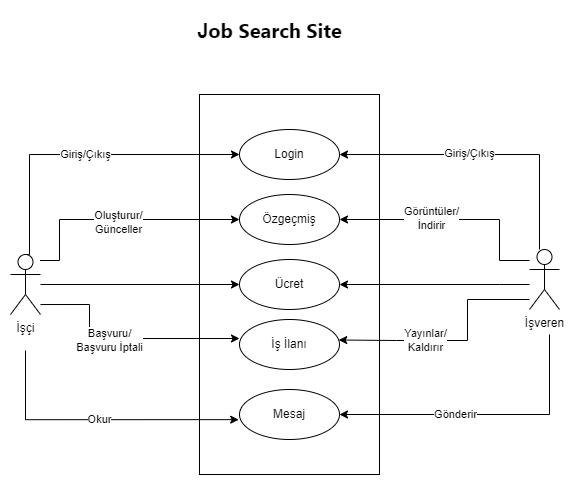

The diagram above was exported from draw.io. Its source (the exported page's mxGraphModel, read from the mxfile embedded in the PNG):
<mxGraphModel dx="1544" dy="762" grid="1" gridSize="10" guides="1" tooltips="1" connect="1" arrows="1" fold="1" page="1" pageScale="1" pageWidth="827" pageHeight="1169" math="0" shadow="0">
  <root>
    <mxCell id="0" />
    <mxCell id="1" parent="0" />
    <mxCell id="6A3inJQU2I71FiZGSnfe-17" value="" style="rounded=0;whiteSpace=wrap;html=1;" vertex="1" parent="1">
      <mxGeometry x="330" y="204" width="180" height="380" as="geometry" />
    </mxCell>
    <mxCell id="6A3inJQU2I71FiZGSnfe-18" style="edgeStyle=orthogonalEdgeStyle;rounded=0;orthogonalLoop=1;jettySize=auto;html=1;entryX=0;entryY=0.5;entryDx=0;entryDy=0;exitX=0.5;exitY=0;exitDx=0;exitDy=0;exitPerimeter=0;" edge="1" parent="1" source="6A3inJQU2I71FiZGSnfe-1" target="6A3inJQU2I71FiZGSnfe-6">
      <mxGeometry relative="1" as="geometry">
        <mxPoint x="160" y="350" as="sourcePoint" />
        <Array as="points">
          <mxPoint x="160" y="364" />
          <mxPoint x="160" y="264" />
        </Array>
      </mxGeometry>
    </mxCell>
    <mxCell id="6A3inJQU2I71FiZGSnfe-33" value="Giriş/Çıkış" style="edgeLabel;html=1;align=center;verticalAlign=middle;resizable=0;points=[];" vertex="1" connectable="0" parent="6A3inJQU2I71FiZGSnfe-18">
      <mxGeometry x="0.0119" y="1" relative="1" as="geometry">
        <mxPoint as="offset" />
      </mxGeometry>
    </mxCell>
    <mxCell id="6A3inJQU2I71FiZGSnfe-24" style="edgeStyle=orthogonalEdgeStyle;rounded=0;orthogonalLoop=1;jettySize=auto;html=1;exitX=0.75;exitY=0.1;exitDx=0;exitDy=0;exitPerimeter=0;" edge="1" parent="1">
      <mxGeometry relative="1" as="geometry">
        <mxPoint x="170.5" y="370" as="sourcePoint" />
        <mxPoint x="370" y="329" as="targetPoint" />
        <Array as="points">
          <mxPoint x="190" y="370" />
          <mxPoint x="190" y="329" />
        </Array>
      </mxGeometry>
    </mxCell>
    <mxCell id="6A3inJQU2I71FiZGSnfe-35" value="Oluşturur/&lt;br&gt;Günceller" style="edgeLabel;html=1;align=center;verticalAlign=middle;resizable=0;points=[];" vertex="1" connectable="0" parent="6A3inJQU2I71FiZGSnfe-24">
      <mxGeometry x="-0.0116" y="-2" relative="1" as="geometry">
        <mxPoint as="offset" />
      </mxGeometry>
    </mxCell>
    <mxCell id="6A3inJQU2I71FiZGSnfe-29" style="edgeStyle=orthogonalEdgeStyle;rounded=0;orthogonalLoop=1;jettySize=auto;html=1;entryX=0;entryY=0.5;entryDx=0;entryDy=0;" edge="1" parent="1" source="6A3inJQU2I71FiZGSnfe-1" target="6A3inJQU2I71FiZGSnfe-8">
      <mxGeometry relative="1" as="geometry">
        <mxPoint x="171" y="400" as="sourcePoint" />
        <Array as="points" />
      </mxGeometry>
    </mxCell>
    <mxCell id="6A3inJQU2I71FiZGSnfe-30" style="edgeStyle=orthogonalEdgeStyle;rounded=0;orthogonalLoop=1;jettySize=auto;html=1;entryX=0;entryY=0.5;entryDx=0;entryDy=0;" edge="1" parent="1">
      <mxGeometry relative="1" as="geometry">
        <mxPoint x="171" y="414.0344827586207" as="sourcePoint" />
        <mxPoint x="370" y="448" as="targetPoint" />
        <Array as="points">
          <mxPoint x="220" y="414" />
          <mxPoint x="220" y="448" />
        </Array>
      </mxGeometry>
    </mxCell>
    <mxCell id="6A3inJQU2I71FiZGSnfe-39" value="Başvuru/&lt;br&gt;Başvuru İptali" style="edgeLabel;html=1;align=center;verticalAlign=middle;resizable=0;points=[];" vertex="1" connectable="0" parent="6A3inJQU2I71FiZGSnfe-30">
      <mxGeometry x="-0.1124" y="-1" relative="1" as="geometry">
        <mxPoint as="offset" />
      </mxGeometry>
    </mxCell>
    <mxCell id="6A3inJQU2I71FiZGSnfe-31" style="edgeStyle=orthogonalEdgeStyle;rounded=0;orthogonalLoop=1;jettySize=auto;html=1;entryX=-0.008;entryY=0.603;entryDx=0;entryDy=0;entryPerimeter=0;" edge="1" parent="1" target="6A3inJQU2I71FiZGSnfe-10">
      <mxGeometry relative="1" as="geometry">
        <mxPoint x="156" y="460" as="sourcePoint" />
        <Array as="points">
          <mxPoint x="156" y="529" />
        </Array>
      </mxGeometry>
    </mxCell>
    <mxCell id="6A3inJQU2I71FiZGSnfe-41" value="Okur" style="edgeLabel;html=1;align=center;verticalAlign=middle;resizable=0;points=[];" vertex="1" connectable="0" parent="6A3inJQU2I71FiZGSnfe-31">
      <mxGeometry x="0.0158" y="1" relative="1" as="geometry">
        <mxPoint as="offset" />
      </mxGeometry>
    </mxCell>
    <mxCell id="6A3inJQU2I71FiZGSnfe-1" value="İşçi" style="shape=umlActor;verticalLabelPosition=bottom;verticalAlign=top;html=1;outlineConnect=0;" vertex="1" parent="1">
      <mxGeometry x="141" y="364" width="30" height="60" as="geometry" />
    </mxCell>
    <mxCell id="6A3inJQU2I71FiZGSnfe-20" style="edgeStyle=orthogonalEdgeStyle;rounded=0;orthogonalLoop=1;jettySize=auto;html=1;entryX=1;entryY=0.5;entryDx=0;entryDy=0;" edge="1" parent="1" source="6A3inJQU2I71FiZGSnfe-4" target="6A3inJQU2I71FiZGSnfe-6">
      <mxGeometry relative="1" as="geometry">
        <Array as="points">
          <mxPoint x="670" y="264" />
        </Array>
      </mxGeometry>
    </mxCell>
    <mxCell id="6A3inJQU2I71FiZGSnfe-34" value="Giriş/Çıkış" style="edgeLabel;html=1;align=center;verticalAlign=middle;resizable=0;points=[];" vertex="1" connectable="0" parent="6A3inJQU2I71FiZGSnfe-20">
      <mxGeometry x="0.1237" y="-2" relative="1" as="geometry">
        <mxPoint as="offset" />
      </mxGeometry>
    </mxCell>
    <mxCell id="6A3inJQU2I71FiZGSnfe-21" style="edgeStyle=orthogonalEdgeStyle;rounded=0;orthogonalLoop=1;jettySize=auto;html=1;entryX=1;entryY=0.5;entryDx=0;entryDy=0;" edge="1" parent="1" source="6A3inJQU2I71FiZGSnfe-4" target="6A3inJQU2I71FiZGSnfe-7">
      <mxGeometry relative="1" as="geometry">
        <Array as="points">
          <mxPoint x="630" y="370" />
          <mxPoint x="630" y="329" />
        </Array>
      </mxGeometry>
    </mxCell>
    <mxCell id="6A3inJQU2I71FiZGSnfe-36" value="Görüntüler/&lt;br&gt;İndirir" style="edgeLabel;html=1;align=center;verticalAlign=middle;resizable=0;points=[];" vertex="1" connectable="0" parent="6A3inJQU2I71FiZGSnfe-21">
      <mxGeometry x="0.2109" y="-2" relative="1" as="geometry">
        <mxPoint as="offset" />
      </mxGeometry>
    </mxCell>
    <mxCell id="6A3inJQU2I71FiZGSnfe-25" style="edgeStyle=orthogonalEdgeStyle;rounded=0;orthogonalLoop=1;jettySize=auto;html=1;entryX=1;entryY=0.5;entryDx=0;entryDy=0;" edge="1" parent="1" source="6A3inJQU2I71FiZGSnfe-4" target="6A3inJQU2I71FiZGSnfe-8">
      <mxGeometry relative="1" as="geometry">
        <mxPoint x="583" y="410" as="sourcePoint" />
        <mxPoint x="510" y="410" as="targetPoint" />
        <Array as="points">
          <mxPoint x="630" y="394" />
          <mxPoint x="630" y="394" />
        </Array>
      </mxGeometry>
    </mxCell>
    <mxCell id="6A3inJQU2I71FiZGSnfe-27" style="edgeStyle=orthogonalEdgeStyle;rounded=0;orthogonalLoop=1;jettySize=auto;html=1;entryX=0.992;entryY=0.61;entryDx=0;entryDy=0;entryPerimeter=0;exitX=0;exitY=1;exitDx=0;exitDy=0;exitPerimeter=0;" edge="1" parent="1">
      <mxGeometry relative="1" as="geometry">
        <mxPoint x="660" y="409" as="sourcePoint" />
        <mxPoint x="469.20000000000005" y="449.5" as="targetPoint" />
        <Array as="points">
          <mxPoint x="598" y="409" />
          <mxPoint x="598" y="450" />
          <mxPoint x="527" y="450" />
        </Array>
      </mxGeometry>
    </mxCell>
    <mxCell id="6A3inJQU2I71FiZGSnfe-40" value="Yayınlar/&lt;br&gt;Kaldırır" style="edgeLabel;html=1;align=center;verticalAlign=middle;resizable=0;points=[];" vertex="1" connectable="0" parent="6A3inJQU2I71FiZGSnfe-27">
      <mxGeometry x="0.2562" y="-1" relative="1" as="geometry">
        <mxPoint as="offset" />
      </mxGeometry>
    </mxCell>
    <mxCell id="6A3inJQU2I71FiZGSnfe-28" style="edgeStyle=orthogonalEdgeStyle;rounded=0;orthogonalLoop=1;jettySize=auto;html=1;entryX=1;entryY=0.5;entryDx=0;entryDy=0;" edge="1" parent="1" target="6A3inJQU2I71FiZGSnfe-10">
      <mxGeometry relative="1" as="geometry">
        <mxPoint x="680" y="444" as="sourcePoint" />
        <Array as="points">
          <mxPoint x="680" y="524" />
        </Array>
      </mxGeometry>
    </mxCell>
    <mxCell id="6A3inJQU2I71FiZGSnfe-42" value="Gönderir" style="edgeLabel;html=1;align=center;verticalAlign=middle;resizable=0;points=[];" vertex="1" connectable="0" parent="6A3inJQU2I71FiZGSnfe-28">
      <mxGeometry x="0.2069" y="-1" relative="1" as="geometry">
        <mxPoint as="offset" />
      </mxGeometry>
    </mxCell>
    <mxCell id="6A3inJQU2I71FiZGSnfe-4" value="İşveren" style="shape=umlActor;verticalLabelPosition=bottom;verticalAlign=top;html=1;outlineConnect=0;" vertex="1" parent="1">
      <mxGeometry x="660" y="359" width="30" height="60" as="geometry" />
    </mxCell>
    <mxCell id="6A3inJQU2I71FiZGSnfe-6" value="Login" style="ellipse;whiteSpace=wrap;html=1;" vertex="1" parent="1">
      <mxGeometry x="370" y="239" width="100" height="50" as="geometry" />
    </mxCell>
    <mxCell id="6A3inJQU2I71FiZGSnfe-7" value="Özgeçmiş" style="ellipse;whiteSpace=wrap;html=1;" vertex="1" parent="1">
      <mxGeometry x="370" y="304" width="100" height="50" as="geometry" />
    </mxCell>
    <mxCell id="6A3inJQU2I71FiZGSnfe-8" value="Ücret" style="ellipse;whiteSpace=wrap;html=1;" vertex="1" parent="1">
      <mxGeometry x="370" y="369" width="100" height="50" as="geometry" />
    </mxCell>
    <mxCell id="6A3inJQU2I71FiZGSnfe-9" value="İş İlanı" style="ellipse;whiteSpace=wrap;html=1;" vertex="1" parent="1">
      <mxGeometry x="370" y="429" width="100" height="50" as="geometry" />
    </mxCell>
    <mxCell id="6A3inJQU2I71FiZGSnfe-10" value="Mesaj" style="ellipse;whiteSpace=wrap;html=1;" vertex="1" parent="1">
      <mxGeometry x="370" y="499" width="100" height="50" as="geometry" />
    </mxCell>
    <mxCell id="6A3inJQU2I71FiZGSnfe-43" value="&lt;b style=&quot;font-size: 20px;&quot;&gt;J&lt;a style=&quot;box-sizing: border-box; background-color: rgb(255, 255, 255); text-decoration-line: none; transition: color 80ms cubic-bezier(0.33, 1, 0.68, 1) 0s, background-color 0s ease 0s, box-shadow 0s ease 0s, border-color 0s ease 0s; font-family: -apple-system, BlinkMacSystemFont, &amp;quot;Segoe UI&amp;quot;, Helvetica, Arial, sans-serif, &amp;quot;Apple Color Emoji&amp;quot;, &amp;quot;Segoe UI Emoji&amp;quot;; text-align: start;&quot; href=&quot;https://github.com/Patika-Todeb-Java-Spring-Bootcamp/patika-todeb-javaspringbootcamp-proje-odevleri-kadirsnsy/tree/main/job-search-site/job-search-site&quot; data-turbo-frame=&quot;repo-content-turbo-frame&quot; data-pjax=&quot;#repo-content-pjax-container&quot; title=&quot;job-search-site&quot; class=&quot;js-navigation-open Link--primary&quot;&gt;ob Search Site&lt;/a&gt;&lt;/b&gt;" style="text;html=1;align=center;verticalAlign=middle;resizable=0;points=[];autosize=1;strokeColor=none;fillColor=none;" vertex="1" parent="1">
      <mxGeometry x="315" y="120" width="170" height="40" as="geometry" />
    </mxCell>
  </root>
</mxGraphModel>